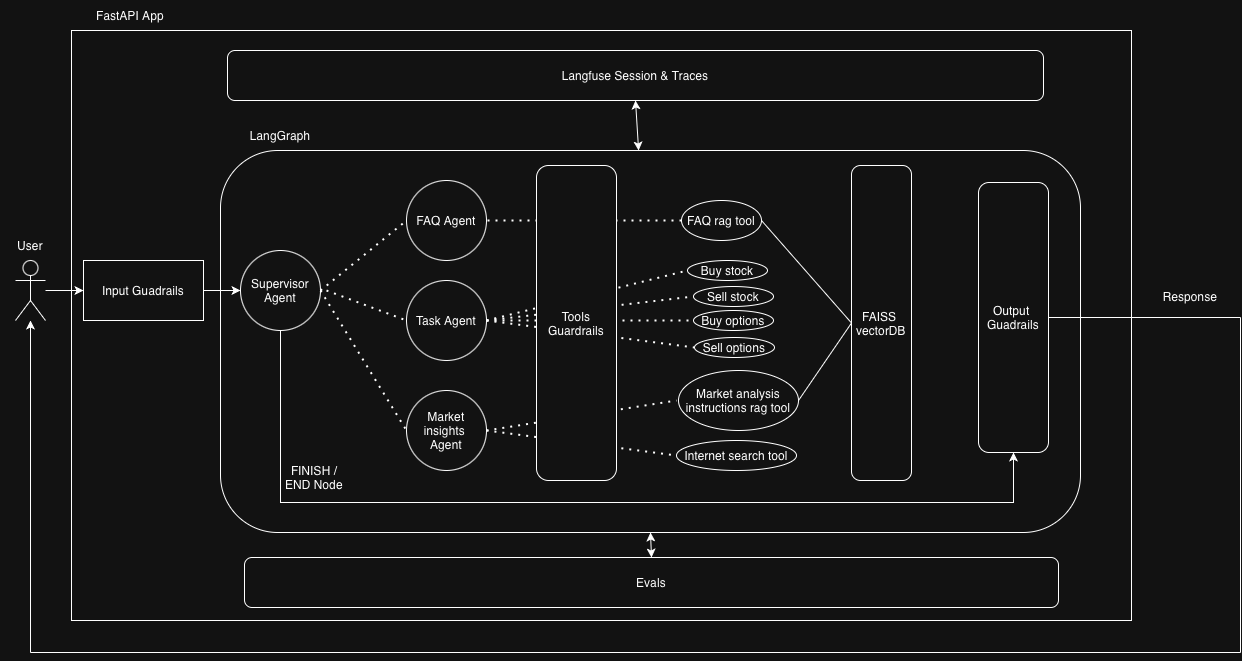

The diagram above was exported from draw.io. Its source (the exported page's mxGraphModel, read from the mxfile embedded in the PNG):
<mxGraphModel dx="1763" dy="1054" grid="1" gridSize="10" guides="1" tooltips="1" connect="1" arrows="1" fold="1" page="1" pageScale="1" pageWidth="827" pageHeight="1169" math="0" shadow="0">
  <root>
    <mxCell id="0" />
    <mxCell id="1" parent="0" />
    <mxCell id="TqCFqMyY6FHPJCUwOkM--55" parent="1" style="rounded=0;whiteSpace=wrap;html=1;" value="" vertex="1">
      <mxGeometry height="590" width="1060" x="71" y="38" as="geometry" />
    </mxCell>
    <mxCell id="TqCFqMyY6FHPJCUwOkM--21" parent="1" style="rounded=1;whiteSpace=wrap;html=1;" value="" vertex="1">
      <mxGeometry height="382" width="860" x="220" y="158" as="geometry" />
    </mxCell>
    <mxCell id="TqCFqMyY6FHPJCUwOkM--6" edge="1" parent="1" source="TqCFqMyY6FHPJCUwOkM--1" style="edgeStyle=orthogonalEdgeStyle;rounded=0;orthogonalLoop=1;jettySize=auto;html=1;entryX=0;entryY=0.5;entryDx=0;entryDy=0;" target="TqCFqMyY6FHPJCUwOkM--5">
      <mxGeometry relative="1" as="geometry" />
    </mxCell>
    <mxCell id="TqCFqMyY6FHPJCUwOkM--1" parent="1" style="shape=umlActor;verticalLabelPosition=bottom;verticalAlign=top;html=1;outlineConnect=0;" value="" vertex="1">
      <mxGeometry height="60" width="30" x="15" y="268" as="geometry" />
    </mxCell>
    <mxCell id="TqCFqMyY6FHPJCUwOkM--8" edge="1" parent="1" source="TqCFqMyY6FHPJCUwOkM--5" style="edgeStyle=orthogonalEdgeStyle;rounded=0;orthogonalLoop=1;jettySize=auto;html=1;entryX=0;entryY=0.5;entryDx=0;entryDy=0;" target="TqCFqMyY6FHPJCUwOkM--7">
      <mxGeometry relative="1" as="geometry" />
    </mxCell>
    <mxCell id="TqCFqMyY6FHPJCUwOkM--5" parent="1" style="rounded=0;whiteSpace=wrap;html=1;" value="Input Guadrails" vertex="1">
      <mxGeometry height="60" width="120" x="83" y="268" as="geometry" />
    </mxCell>
    <mxCell id="TqCFqMyY6FHPJCUwOkM--60" edge="1" parent="1" source="TqCFqMyY6FHPJCUwOkM--7" style="edgeStyle=orthogonalEdgeStyle;rounded=0;orthogonalLoop=1;jettySize=auto;html=1;entryX=0.5;entryY=1;entryDx=0;entryDy=0;" target="TqCFqMyY6FHPJCUwOkM--57">
      <mxGeometry relative="1" as="geometry">
        <Array as="points">
          <mxPoint x="280" y="510" />
          <mxPoint x="1013" y="510" />
        </Array>
      </mxGeometry>
    </mxCell>
    <mxCell id="TqCFqMyY6FHPJCUwOkM--7" parent="1" style="ellipse;whiteSpace=wrap;html=1;aspect=fixed;" value="Supervisor Agent" vertex="1">
      <mxGeometry height="80" width="80" x="240" y="258" as="geometry" />
    </mxCell>
    <mxCell id="TqCFqMyY6FHPJCUwOkM--9" parent="1" style="rounded=1;whiteSpace=wrap;html=1;rotation=0;" value="Langfuse Session &amp;amp; Traces" vertex="1">
      <mxGeometry height="50" width="816" x="227" y="58" as="geometry" />
    </mxCell>
    <mxCell id="TqCFqMyY6FHPJCUwOkM--11" parent="1" style="ellipse;whiteSpace=wrap;html=1;aspect=fixed;" value="FAQ Agent" vertex="1">
      <mxGeometry height="80" width="80" x="406" y="188" as="geometry" />
    </mxCell>
    <mxCell id="TqCFqMyY6FHPJCUwOkM--13" parent="1" style="ellipse;whiteSpace=wrap;html=1;aspect=fixed;" value="Task Agent" vertex="1">
      <mxGeometry height="80" width="80" x="406" y="288" as="geometry" />
    </mxCell>
    <mxCell id="TqCFqMyY6FHPJCUwOkM--14" parent="1" style="ellipse;whiteSpace=wrap;html=1;aspect=fixed;" value="Market insights&amp;nbsp;&lt;div&gt;Agent&lt;/div&gt;" vertex="1">
      <mxGeometry height="80" width="80" x="406" y="398" as="geometry" />
    </mxCell>
    <mxCell id="TqCFqMyY6FHPJCUwOkM--15" edge="1" parent="1" source="TqCFqMyY6FHPJCUwOkM--7" style="endArrow=none;dashed=1;html=1;dashPattern=1 3;strokeWidth=2;rounded=0;entryX=0;entryY=0.5;entryDx=0;entryDy=0;exitX=1;exitY=0.5;exitDx=0;exitDy=0;" target="TqCFqMyY6FHPJCUwOkM--11" value="">
      <mxGeometry height="50" relative="1" width="50" as="geometry">
        <mxPoint x="296" y="448" as="sourcePoint" />
        <mxPoint x="346" y="398" as="targetPoint" />
      </mxGeometry>
    </mxCell>
    <mxCell id="TqCFqMyY6FHPJCUwOkM--16" edge="1" parent="1" style="endArrow=none;dashed=1;html=1;dashPattern=1 3;strokeWidth=2;rounded=0;entryX=0;entryY=0.5;entryDx=0;entryDy=0;" target="TqCFqMyY6FHPJCUwOkM--13" value="">
      <mxGeometry height="50" relative="1" width="50" as="geometry">
        <mxPoint x="326" y="298" as="sourcePoint" />
        <mxPoint x="432" y="318" as="targetPoint" />
      </mxGeometry>
    </mxCell>
    <mxCell id="TqCFqMyY6FHPJCUwOkM--17" edge="1" parent="1" source="TqCFqMyY6FHPJCUwOkM--7" style="endArrow=none;dashed=1;html=1;dashPattern=1 3;strokeWidth=2;rounded=0;entryX=0;entryY=0.5;entryDx=0;entryDy=0;exitX=1;exitY=0.5;exitDx=0;exitDy=0;" target="TqCFqMyY6FHPJCUwOkM--14" value="">
      <mxGeometry height="50" relative="1" width="50" as="geometry">
        <mxPoint x="396" y="338" as="sourcePoint" />
        <mxPoint x="476" y="368" as="targetPoint" />
      </mxGeometry>
    </mxCell>
    <mxCell id="TqCFqMyY6FHPJCUwOkM--18" parent="1" style="rounded=1;whiteSpace=wrap;html=1;rotation=0;" value="Evals" vertex="1">
      <mxGeometry height="50" width="814" x="244" y="565" as="geometry" />
    </mxCell>
    <mxCell id="TqCFqMyY6FHPJCUwOkM--22" edge="1" parent="1" source="TqCFqMyY6FHPJCUwOkM--21" style="endArrow=classic;startArrow=classic;html=1;rounded=0;entryX=0.5;entryY=1;entryDx=0;entryDy=0;" target="TqCFqMyY6FHPJCUwOkM--9" value="">
      <mxGeometry height="50" relative="1" width="50" as="geometry">
        <mxPoint x="296" y="448" as="sourcePoint" />
        <mxPoint x="346" y="398" as="targetPoint" />
      </mxGeometry>
    </mxCell>
    <mxCell id="TqCFqMyY6FHPJCUwOkM--23" edge="1" parent="1" source="TqCFqMyY6FHPJCUwOkM--18" style="endArrow=classic;startArrow=classic;html=1;rounded=0;exitX=0.5;exitY=0;exitDx=0;exitDy=0;entryX=0.5;entryY=1;entryDx=0;entryDy=0;" target="TqCFqMyY6FHPJCUwOkM--21" value="">
      <mxGeometry height="50" relative="1" width="50" as="geometry">
        <Array as="points" />
        <mxPoint x="377" y="198" as="sourcePoint" />
        <mxPoint x="376" y="148" as="targetPoint" />
      </mxGeometry>
    </mxCell>
    <mxCell id="TqCFqMyY6FHPJCUwOkM--29" parent="1" style="ellipse;whiteSpace=wrap;html=1;" value="FAQ rag tool" vertex="1">
      <mxGeometry height="40" width="80" x="681" y="208" as="geometry" />
    </mxCell>
    <mxCell id="TqCFqMyY6FHPJCUwOkM--33" parent="1" style="ellipse;whiteSpace=wrap;html=1;" value="Buy stock" vertex="1">
      <mxGeometry height="20" width="80" x="687" y="268" as="geometry" />
    </mxCell>
    <mxCell id="TqCFqMyY6FHPJCUwOkM--35" edge="1" parent="1" source="TqCFqMyY6FHPJCUwOkM--29" style="endArrow=none;dashed=1;html=1;dashPattern=1 3;strokeWidth=2;rounded=0;exitX=0;exitY=0.5;exitDx=0;exitDy=0;" value="">
      <mxGeometry height="50" relative="1" width="50" as="geometry">
        <mxPoint x="547.09" y="168" as="sourcePoint" />
        <mxPoint x="485.999090909091" y="228" as="targetPoint" />
      </mxGeometry>
    </mxCell>
    <mxCell id="TqCFqMyY6FHPJCUwOkM--36" edge="1" parent="1" source="TqCFqMyY6FHPJCUwOkM--13" style="endArrow=none;dashed=1;html=1;dashPattern=1 3;strokeWidth=2;rounded=0;entryX=0;entryY=0.5;entryDx=0;entryDy=0;exitX=1;exitY=0.5;exitDx=0;exitDy=0;" target="TqCFqMyY6FHPJCUwOkM--33" value="">
      <mxGeometry height="50" relative="1" width="50" as="geometry">
        <mxPoint x="446" y="438" as="sourcePoint" />
        <mxPoint x="496" y="388" as="targetPoint" />
      </mxGeometry>
    </mxCell>
    <mxCell id="TqCFqMyY6FHPJCUwOkM--37" parent="1" style="ellipse;whiteSpace=wrap;html=1;" value="Sell stock" vertex="1">
      <mxGeometry height="20" width="80" x="693" y="294" as="geometry" />
    </mxCell>
    <mxCell id="TqCFqMyY6FHPJCUwOkM--38" parent="1" style="ellipse;whiteSpace=wrap;html=1;" value="Sell options" vertex="1">
      <mxGeometry height="20" width="80" x="694" y="345" as="geometry" />
    </mxCell>
    <mxCell id="TqCFqMyY6FHPJCUwOkM--39" parent="1" style="ellipse;whiteSpace=wrap;html=1;" value="Buy options" vertex="1">
      <mxGeometry height="20" width="80" x="693" y="318" as="geometry" />
    </mxCell>
    <mxCell id="TqCFqMyY6FHPJCUwOkM--40" edge="1" parent="1" source="TqCFqMyY6FHPJCUwOkM--13" style="endArrow=none;dashed=1;html=1;dashPattern=1 3;strokeWidth=2;rounded=0;entryX=0;entryY=0.5;entryDx=0;entryDy=0;exitX=1;exitY=0.5;exitDx=0;exitDy=0;" target="TqCFqMyY6FHPJCUwOkM--37" value="">
      <mxGeometry height="50" relative="1" width="50" as="geometry">
        <mxPoint x="696" y="328" as="sourcePoint" />
        <mxPoint x="916" y="278" as="targetPoint" />
      </mxGeometry>
    </mxCell>
    <mxCell id="TqCFqMyY6FHPJCUwOkM--41" edge="1" parent="1" source="TqCFqMyY6FHPJCUwOkM--13" style="endArrow=none;dashed=1;html=1;dashPattern=1 3;strokeWidth=2;rounded=0;entryX=0;entryY=0.5;entryDx=0;entryDy=0;exitX=1;exitY=0.5;exitDx=0;exitDy=0;" target="TqCFqMyY6FHPJCUwOkM--39" value="">
      <mxGeometry height="50" relative="1" width="50" as="geometry">
        <mxPoint x="696" y="372" as="sourcePoint" />
        <mxPoint x="916" y="348" as="targetPoint" />
      </mxGeometry>
    </mxCell>
    <mxCell id="TqCFqMyY6FHPJCUwOkM--42" edge="1" parent="1" source="TqCFqMyY6FHPJCUwOkM--13" style="endArrow=none;dashed=1;html=1;dashPattern=1 3;strokeWidth=2;rounded=0;entryX=0;entryY=0.5;entryDx=0;entryDy=0;exitX=1;exitY=0.5;exitDx=0;exitDy=0;" target="TqCFqMyY6FHPJCUwOkM--38" value="">
      <mxGeometry height="50" relative="1" width="50" as="geometry">
        <mxPoint x="756" y="358" as="sourcePoint" />
        <mxPoint x="976" y="358" as="targetPoint" />
      </mxGeometry>
    </mxCell>
    <mxCell id="TqCFqMyY6FHPJCUwOkM--43" parent="1" style="ellipse;whiteSpace=wrap;html=1;" value="Market analysis instructions rag tool" vertex="1">
      <mxGeometry height="60" width="120" x="678" y="378" as="geometry" />
    </mxCell>
    <mxCell id="TqCFqMyY6FHPJCUwOkM--44" edge="1" parent="1" source="TqCFqMyY6FHPJCUwOkM--14" style="endArrow=none;dashed=1;html=1;dashPattern=1 3;strokeWidth=2;rounded=0;exitX=1;exitY=0.5;exitDx=0;exitDy=0;" value="">
      <mxGeometry height="50" relative="1" width="50" as="geometry">
        <mxPoint x="656" y="358" as="sourcePoint" />
        <mxPoint x="676" y="408" as="targetPoint" />
      </mxGeometry>
    </mxCell>
    <mxCell id="TqCFqMyY6FHPJCUwOkM--45" parent="1" style="ellipse;whiteSpace=wrap;html=1;" value="Internet search tool" vertex="1">
      <mxGeometry height="30" width="120" x="676" y="448" as="geometry" />
    </mxCell>
    <mxCell id="TqCFqMyY6FHPJCUwOkM--47" edge="1" parent="1" style="endArrow=none;dashed=1;html=1;dashPattern=1 3;strokeWidth=2;rounded=0;entryX=0;entryY=0.5;entryDx=0;entryDy=0;" target="TqCFqMyY6FHPJCUwOkM--45" value="">
      <mxGeometry height="50" relative="1" width="50" as="geometry">
        <mxPoint x="486" y="438" as="sourcePoint" />
        <mxPoint x="496" y="388" as="targetPoint" />
      </mxGeometry>
    </mxCell>
    <mxCell id="TqCFqMyY6FHPJCUwOkM--34" parent="1" style="rounded=1;whiteSpace=wrap;html=1;" value="Tools&lt;div&gt;Guardrails&lt;/div&gt;" vertex="1">
      <mxGeometry height="315" width="80" x="536" y="173" as="geometry" />
    </mxCell>
    <mxCell id="TqCFqMyY6FHPJCUwOkM--48" parent="1" style="rounded=1;whiteSpace=wrap;html=1;" value="FAISS&amp;nbsp;&lt;div&gt;vectorDB&lt;/div&gt;" vertex="1">
      <mxGeometry height="315" width="60" x="851" y="173" as="geometry" />
    </mxCell>
    <mxCell id="TqCFqMyY6FHPJCUwOkM--50" edge="1" parent="1" source="TqCFqMyY6FHPJCUwOkM--29" style="endArrow=none;html=1;rounded=0;entryX=0;entryY=0.5;entryDx=0;entryDy=0;exitX=1;exitY=0.5;exitDx=0;exitDy=0;" target="TqCFqMyY6FHPJCUwOkM--48" value="">
      <mxGeometry height="50" relative="1" width="50" as="geometry">
        <mxPoint x="486" y="388" as="sourcePoint" />
        <mxPoint x="536" y="338" as="targetPoint" />
      </mxGeometry>
    </mxCell>
    <mxCell id="TqCFqMyY6FHPJCUwOkM--51" edge="1" parent="1" source="TqCFqMyY6FHPJCUwOkM--48" style="endArrow=none;html=1;rounded=0;entryX=1;entryY=0.5;entryDx=0;entryDy=0;exitX=0;exitY=0.5;exitDx=0;exitDy=0;" target="TqCFqMyY6FHPJCUwOkM--43" value="">
      <mxGeometry height="50" relative="1" width="50" as="geometry">
        <mxPoint x="836" y="338" as="sourcePoint" />
        <mxPoint x="941" y="441" as="targetPoint" />
      </mxGeometry>
    </mxCell>
    <mxCell id="TqCFqMyY6FHPJCUwOkM--52" parent="1" style="text;html=1;whiteSpace=wrap;strokeColor=none;fillColor=none;align=center;verticalAlign=middle;rounded=0;" value="LangGraph" vertex="1">
      <mxGeometry height="30" width="60" x="250" y="128" as="geometry" />
    </mxCell>
    <mxCell id="TqCFqMyY6FHPJCUwOkM--56" parent="1" style="text;html=1;whiteSpace=wrap;strokeColor=none;fillColor=none;align=center;verticalAlign=middle;rounded=0;" value="FastAPI App" vertex="1">
      <mxGeometry height="30" width="80" x="90" y="8" as="geometry" />
    </mxCell>
    <mxCell id="TqCFqMyY6FHPJCUwOkM--57" parent="1" style="rounded=1;whiteSpace=wrap;html=1;" value="Output&amp;nbsp;&lt;div&gt;Guadrails&lt;/div&gt;" vertex="1">
      <mxGeometry height="270" width="70" x="978" y="190" as="geometry" />
    </mxCell>
    <mxCell id="TqCFqMyY6FHPJCUwOkM--59" parent="1" style="text;html=1;whiteSpace=wrap;strokeColor=none;fillColor=none;align=center;verticalAlign=middle;rounded=0;" value="FINISH / END Node" vertex="1">
      <mxGeometry height="30" width="60" x="284" y="470" as="geometry" />
    </mxCell>
    <mxCell id="TqCFqMyY6FHPJCUwOkM--63" edge="1" parent="1" style="endArrow=none;html=1;rounded=0;entryX=1;entryY=0.5;entryDx=0;entryDy=0;" target="TqCFqMyY6FHPJCUwOkM--57" value="">
      <mxGeometry height="50" relative="1" width="50" as="geometry">
        <mxPoint x="1240" y="325" as="sourcePoint" />
        <mxPoint x="840" y="280" as="targetPoint" />
      </mxGeometry>
    </mxCell>
    <mxCell id="TqCFqMyY6FHPJCUwOkM--64" edge="1" parent="1" style="endArrow=none;html=1;rounded=0;" value="">
      <mxGeometry height="50" relative="1" width="50" as="geometry">
        <mxPoint x="1240" y="660" as="sourcePoint" />
        <mxPoint x="1240" y="325" as="targetPoint" />
      </mxGeometry>
    </mxCell>
    <mxCell id="TqCFqMyY6FHPJCUwOkM--65" edge="1" parent="1" style="endArrow=none;html=1;rounded=0;" value="">
      <mxGeometry height="50" relative="1" width="50" as="geometry">
        <mxPoint x="30" y="660" as="sourcePoint" />
        <mxPoint x="1240" y="660" as="targetPoint" />
      </mxGeometry>
    </mxCell>
    <mxCell id="TqCFqMyY6FHPJCUwOkM--66" edge="1" parent="1" style="endArrow=classic;html=1;rounded=0;" target="TqCFqMyY6FHPJCUwOkM--1" value="">
      <mxGeometry height="50" relative="1" width="50" as="geometry">
        <mxPoint x="30" y="660" as="sourcePoint" />
        <mxPoint x="60" y="300" as="targetPoint" />
      </mxGeometry>
    </mxCell>
    <mxCell id="TqCFqMyY6FHPJCUwOkM--69" parent="1" style="text;html=1;whiteSpace=wrap;strokeColor=none;fillColor=none;align=center;verticalAlign=middle;rounded=0;" value="Response" vertex="1">
      <mxGeometry height="30" width="60" x="1160" y="289" as="geometry" />
    </mxCell>
    <mxCell id="TqCFqMyY6FHPJCUwOkM--70" parent="1" style="text;html=1;whiteSpace=wrap;strokeColor=none;fillColor=none;align=center;verticalAlign=middle;rounded=0;" value="User" vertex="1">
      <mxGeometry height="30" width="60" y="238" as="geometry" />
    </mxCell>
  </root>
</mxGraphModel>